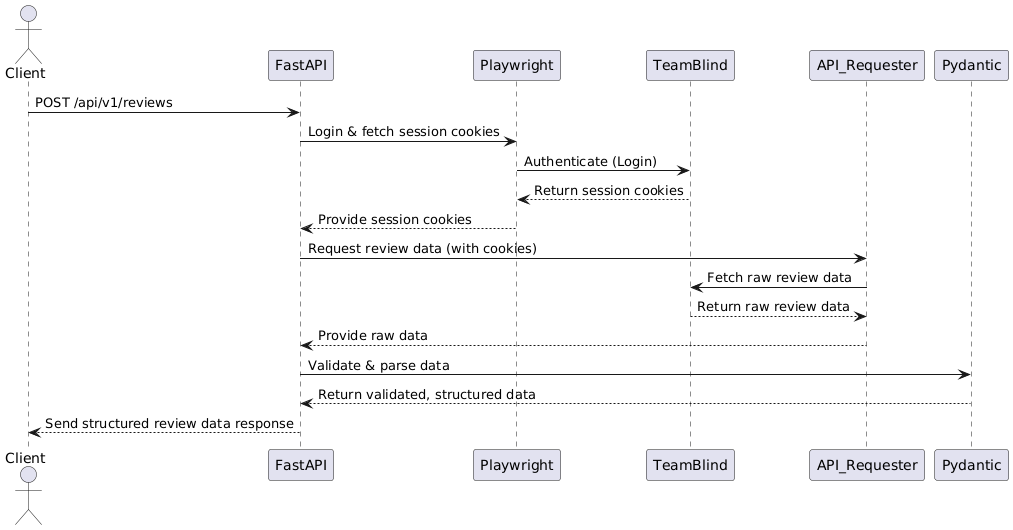

The diagram above was rendered by PlantUML. Its source (embedded in the PNG):
@startuml
actor Client
participant FastAPI
participant Playwright
participant TeamBlind
participant API_Requester
participant Pydantic

Client -> FastAPI: POST /api/v1/reviews
FastAPI -> Playwright: Login & fetch session cookies
Playwright -> TeamBlind: Authenticate (Login)
TeamBlind --> Playwright: Return session cookies
Playwright --> FastAPI: Provide session cookies
FastAPI -> API_Requester: Request review data (with cookies)
API_Requester -> TeamBlind: Fetch raw review data
TeamBlind --> API_Requester: Return raw review data
API_Requester --> FastAPI: Provide raw data
FastAPI -> Pydantic: Validate & parse data
Pydantic --> FastAPI: Return validated, structured data
FastAPI --> Client: Send structured review data response
@enduml